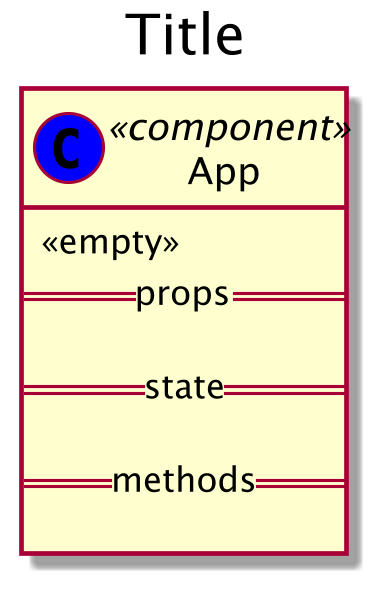

The diagram above was rendered by PlantUML. Its source (embedded in the PNG):
@startuml
title Title
skinparam dpi 300
class "App" << (C,blue) component >> {
    <<empty>>
    ==props==

    ==state==

    ==methods==

}



@enduml